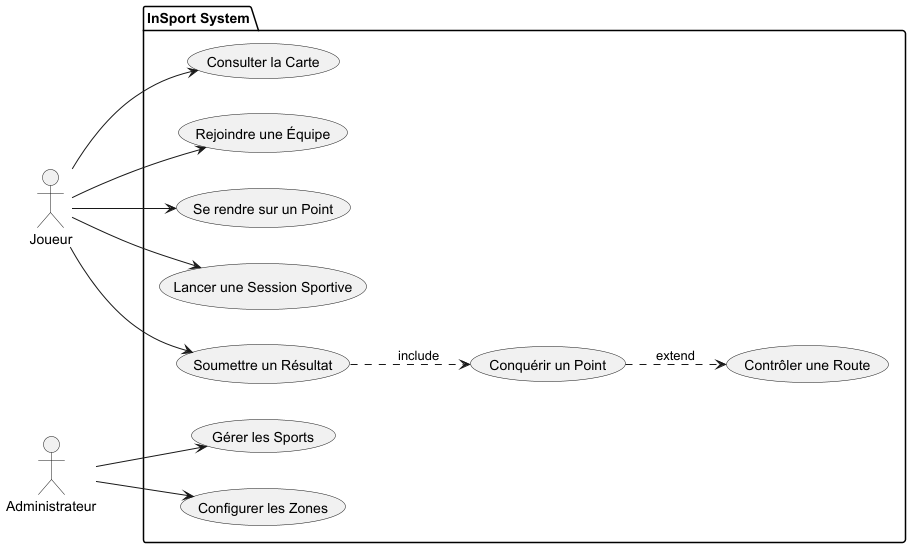

The diagram above was rendered by PlantUML. Its source (embedded in the PNG):
@startuml
left to right direction
actor "Joueur" as Player
actor "Administrateur" as Admin

package "InSport System" {
    usecase "Consulter la Carte" as ViewMap
    usecase "Rejoindre une Équipe" as JoinTeam
    usecase "Se rendre sur un Point" as GoToPoint
    usecase "Lancer une Session Sportive" as StartSession
    usecase "Soumettre un Résultat" as SubmitResult
    usecase "Conquérir un Point" as ConquerPoint
    usecase "Contrôler une Route" as ControlRoute
    
    usecase "Gérer les Sports" as ManageSports
    usecase "Configurer les Zones" as ConfigZones
}

Player --> ViewMap
Player --> JoinTeam
Player --> GoToPoint
Player --> StartSession
Player --> SubmitResult
SubmitResult ..> ConquerPoint : include
ConquerPoint ..> ControlRoute : extend

Admin --> ManageSports
Admin --> ConfigZones
@enduml